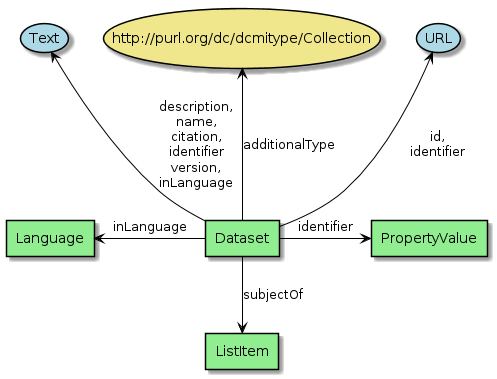

The diagram above was rendered by PlantUML. Its source (embedded in the PNG):
@startuml


skinparam usecase {
BackgroundColor LightBlue
BorderColor Black
  ArrowColor Black
  linetype Ortho
}

skinparam agent {
BackgroundColor LightGreen
BorderColor Black
ArrowColor Black
linetype Ortho
}


usecase "http://purl.org/dc/dcmitype/Collection" as URL #Khaki 

agent Dataset
agent Language
agent ListItem
agent PropertyValue


Dataset -up-> (URL ) : "id,\nidentifier"
Dataset -up-> URL  : "additionalType"

Dataset -up-> (Text) : "description,\nname,\ncitation,\nidentifier\nversion,\ninLanguage"

Dataset -left-> Language : "inLanguage"

Dataset -down-> ListItem : "subjectOf"

Dataset -right-> PropertyValue : "identifier"
@enduml